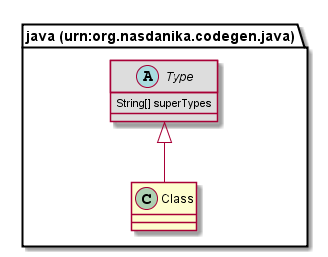

The diagram above was rendered by PlantUML. Its source (embedded in the PNG):
@startuml
class "java (urn:org.nasdanika.codegen.java).Class" [[Class.html]] {
}
abstract class "java (urn:org.nasdanika.codegen.java).Type" [[Type.html]] #DDDDDD {
	String[] superTypes
}
"java (urn:org.nasdanika.codegen.java).Type" <|-- "java (urn:org.nasdanika.codegen.java).Class"
@enduml